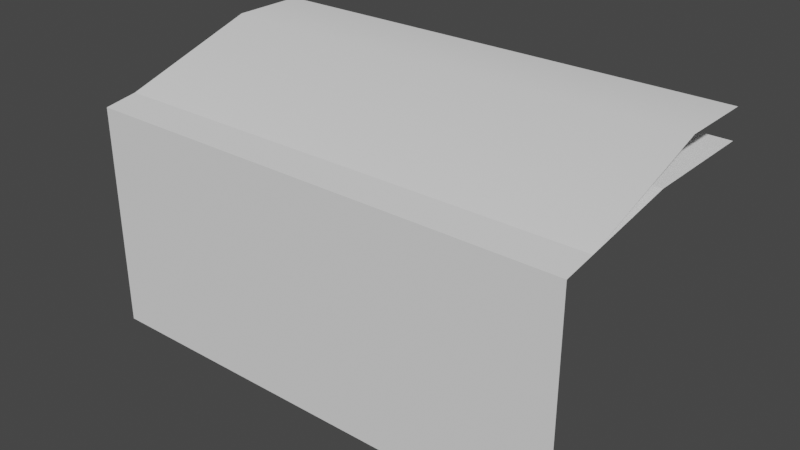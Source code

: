 # Source: s_hi_cliff-0.blend  (saved by Blender 3.2.14; exported with 4.5.12 LTS)
import bpy
from mathutils import Matrix  # noqa: F401  (used for matrix-valued properties, if any)

bpy.ops.wm.read_factory_settings(use_empty=True)
scene = bpy.context.scene
scene.name = 'Scene'

# ---- collections
col_collection = bpy.data.collections.new('Collection'); scene.collection.children.link(col_collection)

# ---- world
world_world = bpy.data.worlds.new('World'); scene.world = world_world
world_world.use_nodes = True; world_world.node_tree.nodes.clear()
_N = world_world.node_tree.nodes; _L = world_world.node_tree.links
n0 = _N.new('ShaderNodeOutputWorld'); n0.name = 'World Output'; n0.location = (300, 300)
n1 = _N.new('ShaderNodeBackground'); n1.name = 'Background'; n1.location = (10, 300)
n1.inputs[0].default_value = (0.05088, 0.05088, 0.05088, 1.0)
_L.new(n1.outputs[0], n0.inputs[0])
n0.is_active_output = True
world_world.color = (0.05088, 0.05088, 0.05088)
world_world.use_sun_shadow = False
world_world.sun_shadow_jitter_overblur = 0.0

# ---- meshes
me_plane_002 = bpy.data.meshes.new('Plane.002')
me_plane_002.from_pydata([(-0.5, 2.186e-08, -0.5), (0.5, 2.186e-08, -0.5), (-0.5, -2.186e-08, -0.04021), (0.5, -2.186e-08, -0.04021), (-0.5, 0.2613, -8.882e-16), (0.5, 0.2613, -8.882e-16), (-0.5, 0.5, 0.0), (0.5, 0.5, 0.0)], [], [(0, 1, 3, 2), (4, 5, 7, 6), (3, 5, 4, 2)])
_uv = me_plane_002.uv_layers.new(name='UVMap')
_uv.uv.foreach_set('vector', [0.0, 0.0, 1.0, 0.0, 1.0, 1.0, 0.0, 1.0, 0.0, 0.0, 1.0, 0.0, 1.0, 1.0, 0.0, 1.0, 1.0, 1.0, 1.0, 0.0, 0.0, 0.0, 0.0, 1.0])
me_plane_002.update()
me_plane_003 = bpy.data.meshes.new('Plane.003')
me_plane_003.from_pydata([(-0.5, 0.06621, -0.03002), (0.5, 0.06621, -0.03002), (-0.5, 0.5, 0.06), (0.5, 0.5, 0.06), (-0.5, 0.3481, 0.06), (0.5, 0.3481, 0.06)], [], [(4, 5, 3, 2), (0, 1, 5, 4)])
me_plane_003.polygons.foreach_set('use_smooth', [True] * 2)
_uv = me_plane_003.uv_layers.new(name='UVMap')
_uv.uv.foreach_set('vector', [0.0, 0.5, 1.0, 0.5, 1.0, 1.0, 0.0, 1.0, 0.0, 0.0, 1.0, 0.0, 1.0, 0.5, 0.0, 0.5])
me_plane_003.update()

# ---- objects
ob_rock = bpy.data.objects.new('Rock', me_plane_002)
ob_grass = bpy.data.objects.new('Grass', me_plane_003)

# ---- transforms, parenting, visibility, modifiers, constraints
ob_rock.location = (0.0, 0.0, 0.0)
ob_grass.location = (0.0, 0.0, 0.0)

# ---- collection membership
col_collection.objects.link(ob_rock)
col_collection.objects.link(ob_grass)

# ---- scene / render settings (as saved in the file)
scene.frame_start = 1; scene.frame_end = 250; scene.frame_set(1)
scene.render.engine = 'BLENDER_EEVEE_NEXT'
scene.cycles.sampling_pattern = 'TABULATED_SOBOL'
scene.cycles.use_light_tree = False
scene.view_settings.view_transform = 'Filmic'
bpy.context.view_layer.update()

# ---- added for rendering (the .blend has no active camera and no usable light): camera, sun
cam_auto = bpy.data.cameras.new('AutoCamera')
cam_auto.lens = 50.0
cam_auto.sensor_width = 36.0
cam_auto.clip_end = 1000.0
ob_auto_camera = bpy.data.objects.new('AutoCamera', cam_auto)
scene.collection.objects.link(ob_auto_camera)
ob_auto_camera.location = (1.15694, -1.13833, 0.70555)
ob_auto_camera.rotation_euler = (1.09748, -7.21219e-08, 0.694738)
scene.camera = ob_auto_camera
light_auto_sun = bpy.data.lights.new('AutoSun', 'SUN')
light_auto_sun.energy = 3.0
light_auto_sun.angle = 0.0523599
ob_auto_sun = bpy.data.objects.new('AutoSun', light_auto_sun)
scene.collection.objects.link(ob_auto_sun)
ob_auto_sun.rotation_euler = (0.872665, 0.174533, 0.523599)
bpy.context.view_layer.update()

